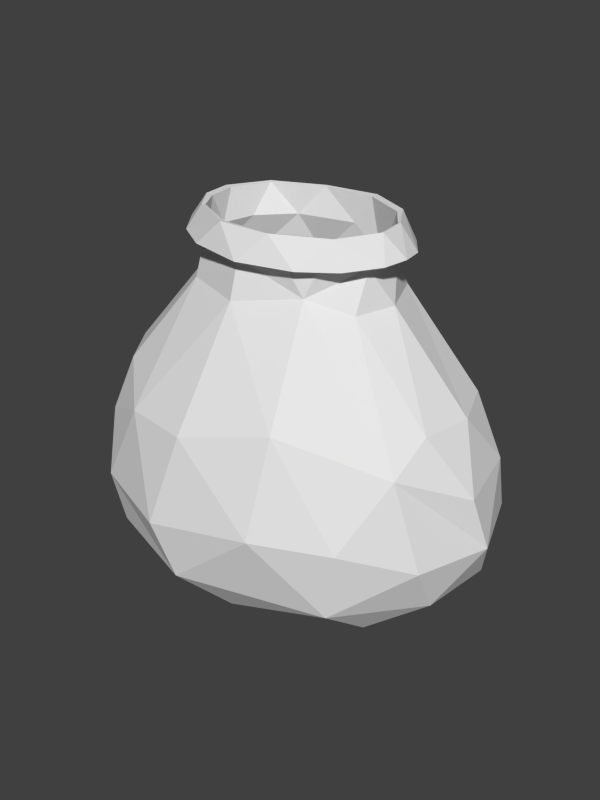 # Source: itemSack.blend  (saved by Blender 2.76.0; exported with 4.5.12 LTS)
import bpy
from mathutils import Matrix  # noqa: F401  (used for matrix-valued properties, if any)

bpy.ops.wm.read_factory_settings(use_empty=True)
scene = bpy.context.scene
scene.name = 'Scene'

# ---- collections
col_collection_1 = bpy.data.collections.new('Collection 1'); scene.collection.children.link(col_collection_1)

# ---- world
world_world = bpy.data.worlds.new('World'); scene.world = world_world
world_world.color = (0.05088, 0.05088, 0.05088)
world_world.use_sun_shadow = False
world_world.sun_shadow_jitter_overblur = 0.0
world_world.cycles.sampling_method = 'MANUAL'
world_world.cycles.sample_map_resolution = 256
world_world.light_settings.ao_factor = 0.1

# ---- meshes
me_sphere = bpy.data.meshes.new('Sphere')
me_sphere.from_pydata([(0.08045, 0.07088, 0.00886), (0.08016, 0.07037, -0.002091), (-0.02724, 0.05791, -0.07107), (-0.06234, 0.06808, -0.02656), (-0.06995, 0.0722, -0.02121), (-0.07884, 0.07761, 0.03134), (-0.06756, 0.07907, 0.04196), (-0.06907, 0.0741, 0.04273), (0.05639, 0.08176, 0.04271), (0.06771, 0.07886, 0.03981), (0.08115, 0.08179, 0.01611), (0.0808, 0.07787, -0.01051), (0.06677, 0.08185, -0.03003), (0.04598, 0.07933, -0.05478), (0.03504, 0.08134, -0.05365), (0.02585, 0.08164, -0.06125), (0.0001441, 0.0819, -0.05672), (-0.05108, 0.07156, -0.04), (-0.1114, 0.0449, 0.004446), (0.09267, 0.09937, 0.003726), (0.078, 0.1164, 0.0106), (0.1689, -0.08992, 0.003728), (0.1248, -0.1554, -0.005386), (0.08446, -0.1755, -0.008727), (0.08462, 0.06574, 0.003726), (0.134, -0.003357, 0.03392), (0.162, -0.04881, 0.01524), (0.1477, -0.1284, 0.03754), (0.08847, 0.09836, 0.02221), (0.06163, 0.1162, 0.0411), (0.07459, 0.06452, 0.03357), (0.1507, -0.0897, 0.05935), (0.101, -0.1286, 0.09429), (0.07143, 0.09711, 0.04533), (0.1322, -0.02313, 0.06565), (0.11, -0.07386, 0.09741), (0.05776, -0.002285, 0.09953), (0.1051, -0.1575, 0.05635), (0.07218, -0.1756, 0.04128), (0.04567, 0.09648, 0.06152), (0.02162, 0.116, 0.05875), (0.05454, -0.07378, 0.1216), (-0.01243, -0.1297, 0.1237), (-0.01896, 0.1159, 0.05926), (-0.01168, -0.02026, 0.1155), (0.002898, 0.09588, 0.07035), (0.01494, -0.1575, 0.09582), (-0.005373, 0.06505, 0.06637), (-0.06716, -0.02274, 0.1036), (-0.02946, -0.08914, 0.1298), (0.002898, -0.1757, 0.06847), (-0.03987, 0.09648, 0.06152), (-0.09327, -0.128, 0.09683), (-0.05352, 0.1163, 0.04145), (-0.1031, -0.003238, 0.06963), (-0.1179, -0.04693, 0.07867), (-0.1025, -0.0894, 0.1011), (-0.06563, 0.09711, 0.04533), (-0.05473, 0.06521, 0.04809), (-0.1307, -0.1283, 0.05818), (-0.07468, -0.1566, 0.07644), (-0.06917, 0.1164, 0.02023), (-0.1282, -0.003356, 0.03392), (-0.1463, -0.04696, 0.03794), (-0.1413, -0.0897, 0.05936), (-0.08268, 0.09836, 0.02222), (-0.1483, -0.1277, 0.01496), (-0.08687, 0.09937, 0.003726), (-0.07221, 0.1164, -0.003152), (-0.1519, -0.04958, -0.01918), (-0.1184, -0.1552, 0.02196), (-0.07924, 0.06529, 0.009849), (-0.134, -0.004637, -0.008173), (-0.1595, -0.08992, 0.003728), (-0.138, -0.1285, -0.04083), (-0.08268, 0.09836, -0.01476), (-0.05584, 0.1162, -0.03365), (-0.118, -0.003306, -0.04523), (-0.1134, -0.1558, -0.02376), (-0.1413, -0.0897, -0.0519), (-0.06563, 0.09711, -0.03788), (-0.06513, 0.06515, -0.03121), (-0.09327, -0.128, -0.08555), (-0.07585, -0.1756, -0.02126), (-0.1045, -0.02302, -0.07566), (-0.07086, -0.04687, -0.1008), (-0.1025, -0.08941, -0.08982), (-0.03987, 0.09648, -0.05406), (-0.01701, 0.1159, -0.05111), (-0.01243, -0.1297, -0.1124), (-0.07469, -0.1566, -0.06899), (-0.01242, -0.0451, -0.1139), (-0.02374, 0.06387, -0.05631), (-0.02189, -0.000249, -0.09795), (-0.02946, -0.08914, -0.1186), (-0.02141, -0.1756, -0.05745), (0.003048, 0.09587, -0.06288), (0.04581, -0.02274, -0.1047), (0.02483, 0.116, -0.05562), (0.03753, 0.07459, -0.05168), (0.05292, -0.08913, -0.1136), (0.101, -0.1286, -0.08683), (0.01494, -0.1575, -0.08836), (0.04567, 0.09648, -0.05406), (0.09735, -0.0228, -0.08383), (0.05932, 0.1163, -0.03793), (0.1083, -0.0894, -0.08982), (0.07143, 0.09711, -0.03788), (0.1238, -0.003306, -0.04523), (0.1481, -0.04631, -0.04137), (0.04826, -0.1757, -0.05121), (0.07497, 0.1164, -0.01278), (0.06671, 0.06505, -0.0365), (0.1471, -0.0897, -0.0519), (0.1533, -0.1274, -0.01863), (0.09754, -0.1566, -0.05608), (0.08847, 0.09836, -0.01476), (0.1398, -0.004154, -0.006439), (-0.06773, -0.1748, 0.04182), (0.07401, 0.09336, 0.01951), (0.04559, 0.07486, 0.05124), (-0.00442, 0.09362, 0.05895), (-0.05332, 0.09346, 0.03984), (-0.06943, 0.09304, 0.009088), (-0.06408, 0.09318, -0.01832), (-0.03648, 0.09339, -0.04272), (0.01022, 0.09362, -0.05543), (0.06988, 0.09318, -0.01832), (0.07887, 0.06966, 0.008755), (0.07858, 0.06915, -0.001972), (-0.0266, 0.05689, -0.06947), (-0.06092, 0.06683, -0.0259), (-0.06848, 0.07095, -0.0207), (-0.07735, 0.07638, 0.03084), (-0.06622, 0.07777, 0.04124), (-0.06768, 0.07287, 0.04198), (0.05529, 0.08029, 0.04191), (0.06642, 0.07751, 0.0391), (0.07968, 0.08046, 0.01588), (0.0793, 0.07658, -0.01024), (0.06551, 0.08044, -0.02936), (0.04512, 0.07795, -0.05361), (0.03438, 0.07987, -0.05246), (0.02539, 0.08021, -0.05994), (0.0002029, 0.08038, -0.05543), (-0.04991, 0.07024, -0.03906), (-0.1095, 0.04432, 0.004434), (0.09112, 0.09811, 0.003733), (0.07613, 0.1158, 0.01033), (0.1633, -0.08984, 0.003687), (0.119, -0.1537, -0.005279), (0.08391, -0.1736, -0.008604), (0.08288, 0.06475, 0.003798), (0.1324, -0.004383, 0.03333), (0.1565, -0.04932, 0.01497), (0.1414, -0.1274, 0.03692), (0.08701, 0.09719, 0.02152), (0.06034, 0.1157, 0.03968), (0.07319, 0.06354, 0.03252), (0.1455, -0.08959, 0.05829), (0.1001, -0.1277, 0.09276), (0.07021, 0.0962, 0.04403), (0.1272, -0.02385, 0.06446), (0.1089, -0.074, 0.09576), (0.05716, -0.003138, 0.09782), (0.1015, -0.1557, 0.05411), (0.07377, -0.1735, 0.03938), (0.04499, 0.09556, 0.05987), (0.02125, 0.1156, 0.05683), (0.05407, -0.07384, 0.1197), (-0.0123, -0.1288, 0.1181), (-0.01847, 0.1156, 0.05605), (-0.01156, -0.02095, 0.1136), (0.002881, 0.09505, 0.06853), (0.01676, -0.1558, 0.093), (-0.005231, 0.06421, 0.06457), (-0.06643, -0.02342, 0.1019), (-0.02911, -0.08908, 0.1241), (0.004906, -0.1735, 0.06633), (-0.03914, 0.0956, 0.05988), (-0.09234, -0.1272, 0.09147), (-0.05231, 0.1158, 0.03863), (-0.1018, -0.004204, 0.06838), (-0.1166, -0.04741, 0.07727), (-0.1014, -0.08929, 0.09559), (-0.06448, 0.09606, 0.04408), (-0.05365, 0.06433, 0.04665), (-0.1292, -0.1273, 0.05719), (-0.07402, -0.1551, 0.07534), (-0.06393, 0.1158, 0.0195), (-0.1266, -0.004345, 0.03331), (-0.1445, -0.04749, 0.03727), (-0.1397, -0.08958, 0.05829), (-0.08122, 0.09715, 0.02158), (-0.1465, -0.1268, 0.01475), (-0.08532, 0.09811, 0.003719), (-0.06689, 0.1158, -0.00281), (-0.15, -0.05009, -0.0187), (-0.1173, -0.1536, 0.02168), (-0.07753, 0.06428, 0.009631), (-0.1323, -0.00565, -0.007954), (-0.1575, -0.08977, 0.003706), (-0.1364, -0.1275, -0.04002), (-0.08121, 0.09719, -0.01407), (-0.05454, 0.1158, -0.0322), (-0.1165, -0.004294, -0.04429), (-0.1123, -0.1542, -0.02333), (-0.1397, -0.08963, -0.0508), (-0.06442, 0.0962, -0.03657), (-0.06378, 0.06424, -0.03004), (-0.09232, -0.1272, -0.08403), (-0.07533, -0.1737, -0.02099), (-0.1033, -0.02373, -0.07421), (-0.07013, -0.04732, -0.099), (-0.1014, -0.08927, -0.08816), (-0.0392, 0.09557, -0.05242), (-0.0166, 0.1156, -0.04918), (-0.01229, -0.1288, -0.1106), (-0.07402, -0.1551, -0.06788), (-0.01231, -0.04553, -0.112), (-0.0233, 0.06303, -0.05454), (-0.02161, -0.001142, -0.09619), (-0.02913, -0.08907, -0.1166), (-0.02125, -0.1738, -0.0568), (0.003064, 0.09503, -0.06106), (0.04537, -0.0234, -0.1029), (0.02439, 0.1156, -0.04979), (0.03688, 0.07401, -0.04595), (0.05245, -0.08899, -0.1117), (0.1001, -0.1277, -0.08533), (0.01479, -0.1561, -0.08701), (0.04494, 0.0956, -0.05242), (0.09631, -0.02348, -0.08226), (0.0581, 0.1158, -0.03249), (0.1072, -0.0894, -0.08817), (0.07028, 0.09606, -0.03663), (0.1224, -0.004312, -0.04424), (0.1464, -0.0468, -0.04048), (0.04798, -0.1738, -0.0506), (0.07319, 0.1158, -0.01205), (0.06553, 0.06406, -0.03522), (0.1455, -0.08956, -0.05079), (0.147, -0.1264, -0.01819), (0.09666, -0.1551, -0.05518), (0.08702, 0.09715, -0.01413), (0.1381, -0.005175, -0.006213), (-0.06727, -0.1729, 0.04141), (0.07213, 0.09318, 0.01884), (0.04474, 0.07426, 0.04954), (-0.004246, 0.09348, 0.05567), (-0.052, 0.09334, 0.03705), (-0.064, 0.09286, 0.008795), (-0.05886, 0.093, -0.0174), (-0.03561, 0.09321, -0.04093), (0.01006, 0.09357, -0.04951), (0.06812, 0.09303, -0.01739)], [(0, 1), (128, 129)], [(119, 111, 20), (37, 22, 114, 27), (117, 25, 26), (20, 28, 19), (21, 26, 34, 31), (50, 38, 37, 46), (27, 21, 31), (24, 30, 25), (37, 27, 32), (25, 30, 34), (20, 29, 119), (38, 23, 22, 37), (29, 33, 28), (30, 120, 34), (32, 31, 35), (34, 36, 35), (29, 39, 33), (120, 29, 40), (121, 43, 53, 122), (32, 35, 41), (46, 32, 42), (120, 47, 36), (40, 45, 39), (41, 44, 49), (42, 41, 49), (40, 43, 121), (49, 44, 48), (46, 60, 50), (45, 43, 51), (42, 52, 60), (48, 47, 58), (42, 49, 56, 52), (43, 53, 57, 51), (56, 48, 55), (48, 58, 54), (52, 56, 64, 59), (52, 59, 60), (63, 55, 54, 62), (64, 55, 63), (122, 53, 61), (60, 70, 118), (62, 54, 58, 71), (53, 61, 65, 57), (59, 64, 73, 66), (59, 66, 70), (69, 63, 62, 72), (73, 63, 69), (61, 68, 67, 65), (78, 70, 66, 74), (124, 123, 61, 68), (72, 71, 81, 77), (83, 70, 78), (68, 75, 67), (74, 73, 79), (72, 77, 69), (82, 74, 79, 86), (69, 84, 79), (68, 76, 124), (83, 78, 90), (76, 80, 75), (90, 74, 82), (77, 81, 84), (89, 82, 86, 94), (84, 85, 86), (81, 92, 84), (76, 87, 80), (90, 82, 89), (125, 76, 88), (100, 94, 91, 97), (84, 93, 85), (85, 91, 94), (95, 90, 102), (88, 96, 87), (126, 88, 98), (106, 100, 97, 104), (94, 100, 89), (91, 93, 97), (93, 92, 99), (89, 101, 102), (96, 98, 103), (104, 97, 99, 112), (126, 98, 105, 99), (98, 105, 107, 103), (102, 115, 110), (100, 106, 101), (113, 106, 104, 109), (105, 111, 116, 107), (104, 112, 108), (106, 113, 101), (101, 114, 115), (127, 105, 111), (117, 108, 112, 24), (115, 22, 23), (113, 21, 114), (109, 108, 117), (111, 20, 19, 116), (21, 109, 26), (58, 47, 121, 122), (95, 110, 118), (83, 95, 118), (110, 23, 118), (23, 38, 118), (38, 50, 118), (120, 121, 47), (71, 122, 123), (123, 124, 71), (124, 125, 81), (125, 126, 92), (112, 99, 127), (24, 127, 119), (27, 114, 21), (117, 24, 25), (26, 25, 34), (29, 28, 20), (32, 27, 31), (31, 34, 35), (120, 119, 29), (34, 120, 36), (46, 37, 32), (35, 36, 41), (40, 39, 29), (121, 120, 40), (42, 32, 41), (36, 47, 44), (41, 36, 44), (43, 45, 40), (46, 42, 60), (48, 44, 47), (56, 49, 48), (50, 60, 118), (55, 48, 54), (64, 56, 55), (60, 59, 70), (73, 64, 63), (122, 61, 123), (72, 62, 71), (118, 70, 83), (74, 66, 73), (73, 69, 79), (76, 75, 68), (90, 78, 74), (69, 77, 84), (79, 84, 86), (125, 124, 76), (95, 83, 90), (86, 85, 94), (84, 92, 93), (88, 87, 76), (102, 90, 89), (126, 125, 88), (85, 93, 91), (98, 96, 88), (97, 93, 99), (95, 102, 110), (89, 100, 101), (102, 101, 115), (99, 105, 127), (109, 104, 108), (110, 115, 23), (101, 113, 114), (115, 114, 22), (21, 113, 109), (127, 111, 119), (26, 109, 117), (24, 119, 30), (30, 119, 120), (71, 58, 122), (71, 124, 81), (81, 125, 92), (99, 92, 126), (24, 112, 127), (148, 239, 247), (155, 242, 150, 165), (154, 153, 245), (147, 156, 148), (159, 162, 154, 149), (174, 165, 166, 178), (159, 149, 155), (153, 158, 152), (160, 155, 165), (162, 158, 153), (247, 157, 148), (165, 150, 151, 166), (156, 161, 157), (162, 248, 158), (163, 159, 160), (163, 164, 162), (161, 167, 157), (168, 157, 248), (250, 181, 171, 249), (169, 163, 160), (170, 160, 174), (164, 175, 248), (167, 173, 168), (177, 172, 169), (177, 169, 170), (249, 171, 168), (176, 172, 177), (178, 188, 174), (179, 171, 173), (188, 180, 170), (186, 175, 176), (180, 184, 177, 170), (179, 185, 181, 171), (183, 176, 184), (182, 186, 176), (187, 192, 184, 180), (188, 187, 180), (190, 182, 183, 191), (191, 183, 192), (189, 181, 250), (246, 198, 188), (199, 186, 182, 190), (185, 193, 189, 181), (194, 201, 192, 187), (198, 194, 187), (200, 190, 191, 197), (197, 191, 201), (193, 195, 196, 189), (202, 194, 198, 206), (196, 189, 251, 252), (205, 209, 199, 200), (206, 198, 211), (195, 203, 196), (207, 201, 202), (197, 205, 200), (214, 207, 202, 210), (207, 212, 197), (252, 204, 196), (218, 206, 211), (203, 208, 204), (210, 202, 218), (212, 209, 205), (222, 214, 210, 217), (214, 213, 212), (212, 220, 209), (208, 215, 204), (217, 210, 218), (216, 204, 253), (225, 219, 222, 228), (213, 221, 212), (222, 219, 213), (230, 218, 223), (215, 224, 216), (226, 216, 254), (232, 225, 228, 234), (217, 228, 222), (225, 221, 219), (227, 220, 221), (230, 229, 217), (231, 226, 224), (240, 227, 225, 232), (227, 233, 226, 254), (231, 235, 233, 226), (238, 243, 230), (229, 234, 228), (237, 232, 234, 241), (235, 244, 239, 233), (236, 240, 232), (229, 241, 234), (243, 242, 229), (239, 233, 255), (152, 240, 236, 245), (151, 150, 243), (242, 149, 241), (245, 236, 237), (244, 147, 148, 239), (154, 237, 149), (250, 249, 175, 186), (246, 238, 223), (246, 223, 211), (246, 151, 238), (246, 166, 151), (246, 178, 166), (175, 249, 248), (251, 250, 199), (199, 252, 251), (209, 253, 252), (220, 254, 253), (255, 227, 240), (247, 255, 152), (149, 242, 155), (153, 152, 245), (162, 153, 154), (148, 156, 157), (159, 155, 160), (163, 162, 159), (157, 247, 248), (164, 248, 162), (160, 165, 174), (169, 164, 163), (157, 167, 168), (168, 248, 249), (169, 160, 170), (172, 175, 164), (172, 164, 169), (168, 173, 171), (188, 170, 174), (175, 172, 176), (176, 177, 184), (246, 188, 178), (182, 176, 183), (183, 184, 192), (198, 187, 188), (191, 192, 201), (251, 189, 250), (199, 190, 200), (211, 198, 246), (201, 194, 202), (207, 197, 201), (196, 203, 204), (202, 206, 218), (212, 205, 197), (214, 212, 207), (204, 252, 253), (218, 211, 223), (222, 213, 214), (221, 220, 212), (204, 215, 216), (217, 218, 230), (216, 253, 254), (219, 221, 213), (216, 224, 226), (227, 221, 225), (238, 230, 223), (229, 228, 217), (243, 229, 230), (255, 233, 227), (236, 232, 237), (151, 243, 238), (242, 241, 229), (150, 242, 243), (237, 241, 149), (247, 239, 255), (245, 237, 154), (158, 247, 152), (248, 247, 158), (250, 186, 199), (209, 252, 199), (220, 253, 209), (254, 220, 227), (255, 240, 152), (19, 28, 156, 147), (28, 33, 161, 156), (33, 39, 167, 161), (39, 45, 173, 167), (45, 51, 179, 173), (51, 57, 185, 179), (57, 65, 193, 185), (65, 67, 195, 193), (67, 75, 203, 195), (75, 80, 208, 203), (80, 87, 215, 208), (87, 96, 224, 215), (96, 103, 231, 224), (103, 107, 235, 231), (107, 116, 244, 235), (116, 19, 147, 244), (168, 40, 29, 157), (40, 168, 171, 43), (43, 171, 181, 53), (189, 61, 53, 181), (61, 189, 196, 68), (68, 196, 204, 76), (76, 204, 216, 88), (88, 216, 226, 98), (98, 226, 233, 105), (105, 233, 239, 111), (111, 239, 148, 20), (20, 148, 157, 29)])
_uv = me_sphere.uv_layers.new(name='UVMap')
_uv.uv.foreach_set('vector', [0.7103, 0.6933, 0.7095, 0.6963, 0.7088, 0.6946, 0.7154, 0.6993, 0.7112, 0.7029, 0.7079, 0.7018, 0.7112, 0.6983, 0.7093, 0.689, 0.7072, 0.6903, 0.7051, 0.6875, 0.7157, 0.7077, 0.7174, 0.7088, 0.7162, 0.7093, 0.7065, 0.698, 0.7054, 0.6949, 0.7081, 0.6905, 0.7103, 0.6946, 0.7031, 0.709, 0.7041, 0.714, 0.7019, 0.7165, 0.7005, 0.7101, 0.7112, 0.6983, 0.7065, 0.698, 0.7103, 0.6946, 0.7138, 0.694, 0.7121, 0.6954, 0.7072, 0.6903, 0.7154, 0.6993, 0.7112, 0.6983, 0.7162, 0.6953, 0.7072, 0.6903, 0.7121, 0.6954, 0.7042, 0.6911, 0.7088, 0.6946, 0.7083, 0.6916, 0.7103, 0.6933, 0.7169, 0.7018, 0.7137, 0.7048, 0.7112, 0.7029, 0.7154, 0.6993, 0.7175, 0.7061, 0.7189, 0.7071, 0.7174, 0.7088, 0.7121, 0.6954, 0.7121, 0.6982, 0.7042, 0.6911, 0.7162, 0.6953, 0.7103, 0.6946, 0.7133, 0.6917, 0.7042, 0.6911, 0.7045, 0.6981, 0.6995, 0.6936, 0.7175, 0.7061, 0.72, 0.7048, 0.7189, 0.7071, 0.7207, 0.7051, 0.7175, 0.7061, 0.7187, 0.7025, 0.7066, 0.7144, 0.7049, 0.7129, 0.7055, 0.7096, 0.7072, 0.7098, 0.7162, 0.6953, 0.7133, 0.6917, 0.7169, 0.6908, 0.7005, 0.7101, 0.698, 0.7164, 0.6973, 0.7079, 0.7121, 0.6982, 0.7113, 0.7029, 0.7045, 0.6981, 0.7187, 0.7025, 0.7207, 0.701, 0.72, 0.7048, 0.6989, 0.6988, 0.7034, 0.7044, 0.6986, 0.7062, 0.6973, 0.7079, 0.6932, 0.7119, 0.6944, 0.7056, 0.7051, 0.7162, 0.7049, 0.7129, 0.7066, 0.7144, 0.6986, 0.7062, 0.7034, 0.7044, 0.7046, 0.7089, 0.7005, 0.7101, 0.7019, 0.7024, 0.7031, 0.709, 0.7207, 0.701, 0.7189, 0.699, 0.7202, 0.6974, 0.6973, 0.7079, 0.6991, 0.7007, 0.7019, 0.7024, 0.7046, 0.7089, 0.7113, 0.7029, 0.713, 0.7067, 0.6973, 0.7079, 0.6944, 0.7056, 0.6963, 0.6991, 0.6991, 0.7007, 0.7189, 0.699, 0.7179, 0.6961, 0.7193, 0.6953, 0.7202, 0.6974, 0.6963, 0.6991, 0.6915, 0.7003, 0.6947, 0.6963, 0.7046, 0.7089, 0.713, 0.7067, 0.7082, 0.7113, 0.6991, 0.7007, 0.6963, 0.6991, 0.6987, 0.695, 0.7013, 0.6968, 0.6991, 0.7007, 0.7013, 0.6968, 0.7019, 0.7024, 0.6998, 0.7043, 0.6978, 0.703, 0.6999, 0.6995, 0.7017, 0.7007, 0.6987, 0.695, 0.6947, 0.6963, 0.6969, 0.693, 0.7072, 0.7098, 0.7055, 0.7096, 0.7064, 0.7076, 0.7019, 0.7024, 0.7049, 0.6976, 0.7049, 0.7026, 0.7106, 0.7127, 0.7082, 0.7113, 0.713, 0.7067, 0.7155, 0.7081, 0.7179, 0.6961, 0.7167, 0.6949, 0.7179, 0.694, 0.7193, 0.6953, 0.7013, 0.6968, 0.6987, 0.695, 0.7016, 0.6922, 0.7036, 0.6943, 0.7013, 0.6968, 0.7036, 0.6943, 0.7049, 0.6976, 0.7037, 0.7062, 0.6998, 0.7043, 0.7017, 0.7007, 0.7045, 0.702, 0.7009, 0.7089, 0.6998, 0.7043, 0.7037, 0.7062, 0.7074, 0.6908, 0.709, 0.6914, 0.7076, 0.6928, 0.7064, 0.6923, 0.7175, 0.7123, 0.7209, 0.7112, 0.7208, 0.7145, 0.7165, 0.7155, 0.7099, 0.6937, 0.7077, 0.693, 0.7074, 0.6908, 0.709, 0.6914, 0.7045, 0.702, 0.7067, 0.6954, 0.7102, 0.6964, 0.7079, 0.7029, 0.7168, 0.7088, 0.7209, 0.7112, 0.7175, 0.7123, 0.709, 0.6914, 0.7091, 0.6933, 0.7076, 0.6928, 0.7041, 0.7132, 0.7009, 0.7089, 0.7056, 0.7104, 0.7045, 0.702, 0.7079, 0.7029, 0.7037, 0.7062, 0.7089, 0.7141, 0.7041, 0.7132, 0.7056, 0.7104, 0.7098, 0.7111, 0.7037, 0.7062, 0.7102, 0.7052, 0.7056, 0.7104, 0.709, 0.6914, 0.7118, 0.6922, 0.7099, 0.6937, 0.7168, 0.7088, 0.7175, 0.7123, 0.7129, 0.7107, 0.7118, 0.6922, 0.7114, 0.694, 0.7091, 0.6933, 0.7129, 0.7107, 0.7165, 0.7155, 0.7116, 0.7134, 0.7079, 0.7029, 0.7102, 0.6964, 0.7102, 0.7052, 0.7067, 0.708, 0.7116, 0.7134, 0.7106, 0.7153, 0.7058, 0.7106, 0.7102, 0.7052, 0.7127, 0.7077, 0.7098, 0.7111, 0.7102, 0.6964, 0.7135, 0.6969, 0.7102, 0.7052, 0.7118, 0.6922, 0.7135, 0.6943, 0.7114, 0.694, 0.7129, 0.7107, 0.7116, 0.7134, 0.7067, 0.708, 0.7127, 0.6942, 0.7118, 0.6922, 0.7145, 0.6924, 0.6982, 0.7097, 0.693, 0.7056, 0.6957, 0.7034, 0.7004, 0.7046, 0.6926, 0.6965, 0.6974, 0.6995, 0.6927, 0.7003, 0.6927, 0.7003, 0.6957, 0.7034, 0.693, 0.7056, 0.7122, 0.7057, 0.7129, 0.7107, 0.7081, 0.7044, 0.7038, 0.6909, 0.7038, 0.6935, 0.7016, 0.6911, 0.7045, 0.6939, 0.7038, 0.6909, 0.7061, 0.6931, 0.7028, 0.7122, 0.6982, 0.7097, 0.7004, 0.7046, 0.7046, 0.7069, 0.693, 0.7056, 0.6982, 0.7097, 0.6929, 0.7092, 0.6957, 0.7034, 0.6974, 0.6995, 0.7004, 0.7046, 0.6974, 0.6995, 0.7014, 0.6943, 0.7057, 0.6966, 0.7067, 0.708, 0.7041, 0.6984, 0.7081, 0.7044, 0.7038, 0.6935, 0.7061, 0.6931, 0.7068, 0.6955, 0.7046, 0.7069, 0.7004, 0.7046, 0.7057, 0.6966, 0.7079, 0.6985, 0.7045, 0.6939, 0.7061, 0.6931, 0.7091, 0.6946, 0.7057, 0.6966, 0.7061, 0.6931, 0.7091, 0.6946, 0.7092, 0.6965, 0.7068, 0.6955, 0.7081, 0.7044, 0.7072, 0.697, 0.71, 0.7001, 0.6982, 0.7097, 0.7028, 0.7122, 0.7012, 0.7145, 0.707, 0.7135, 0.7028, 0.7122, 0.7046, 0.7069, 0.709, 0.7104, 0.7091, 0.6946, 0.7113, 0.6949, 0.7114, 0.6969, 0.7092, 0.6965, 0.7046, 0.7069, 0.7079, 0.6985, 0.7087, 0.7062, 0.7028, 0.7122, 0.707, 0.7135, 0.7012, 0.7145, 0.7064, 0.7068, 0.7079, 0.7018, 0.7096, 0.7065, 0.7099, 0.6964, 0.7091, 0.6946, 0.7113, 0.6949, 0.7115, 0.7065, 0.7087, 0.7062, 0.7079, 0.6985, 0.711, 0.6986, 0.7072, 0.697, 0.7097, 0.6933, 0.7116, 0.696, 0.7044, 0.7017, 0.7065, 0.698, 0.7079, 0.7018, 0.709, 0.7104, 0.7087, 0.7062, 0.7115, 0.7065, 0.7113, 0.6949, 0.7126, 0.6947, 0.7126, 0.6967, 0.7114, 0.6969, 0.7065, 0.698, 0.7028, 0.6985, 0.7054, 0.6949, 0.713, 0.7067, 0.7113, 0.7029, 0.7135, 0.7027, 0.7152, 0.7065, 0.7122, 0.7057, 0.71, 0.7001, 0.7209, 0.7062, 0.7168, 0.7088, 0.7122, 0.7057, 0.7209, 0.7062, 0.71, 0.7001, 0.7116, 0.696, 0.7209, 0.7062, 0.7116, 0.696, 0.7155, 0.6953, 0.7209, 0.7062, 0.7155, 0.6953, 0.7201, 0.6998, 0.7209, 0.7062, 0.7121, 0.6982, 0.7135, 0.7027, 0.7113, 0.7029, 0.7067, 0.6954, 0.706, 0.692, 0.7077, 0.693, 0.7077, 0.693, 0.7099, 0.6937, 0.7067, 0.6954, 0.7099, 0.6937, 0.7127, 0.6942, 0.7102, 0.6964, 0.7023, 0.6913, 0.7045, 0.6939, 0.7014, 0.6943, 0.7079, 0.6985, 0.7057, 0.6966, 0.7099, 0.6964, 0.711, 0.6986, 0.7099, 0.6964, 0.712, 0.6959, 0.7112, 0.6983, 0.7079, 0.7018, 0.7065, 0.698, 0.7093, 0.689, 0.7138, 0.694, 0.7072, 0.6903, 0.7054, 0.6949, 0.7053, 0.6913, 0.7081, 0.6905, 0.7175, 0.7061, 0.7174, 0.7088, 0.7157, 0.7077, 0.7162, 0.6953, 0.7112, 0.6983, 0.7103, 0.6946, 0.7103, 0.6946, 0.7081, 0.6905, 0.7133, 0.6917, 0.7116, 0.6895, 0.7103, 0.6933, 0.7083, 0.6916, 0.7042, 0.6911, 0.7121, 0.6982, 0.7045, 0.6981, 0.7005, 0.7101, 0.7019, 0.7165, 0.698, 0.7164, 0.6995, 0.6936, 0.7045, 0.6981, 0.6989, 0.6988, 0.7187, 0.7025, 0.72, 0.7048, 0.7175, 0.7061, 0.7066, 0.7144, 0.7085, 0.7184, 0.7051, 0.7162, 0.6973, 0.7079, 0.698, 0.7164, 0.6932, 0.7119, 0.7045, 0.6981, 0.7113, 0.7029, 0.7034, 0.7044, 0.6989, 0.6988, 0.7045, 0.6981, 0.7034, 0.7044, 0.7189, 0.699, 0.7207, 0.701, 0.7187, 0.7025, 0.7005, 0.7101, 0.6973, 0.7079, 0.7019, 0.7024, 0.7046, 0.7089, 0.7034, 0.7044, 0.7113, 0.7029, 0.6963, 0.6991, 0.6944, 0.7056, 0.6915, 0.7003, 0.7031, 0.709, 0.7019, 0.7024, 0.7049, 0.7026, 0.7052, 0.7127, 0.7046, 0.7089, 0.7082, 0.7113, 0.6987, 0.695, 0.6963, 0.6991, 0.6947, 0.6963, 0.7019, 0.7024, 0.7013, 0.6968, 0.7049, 0.6976, 0.7009, 0.7089, 0.6974, 0.7072, 0.6998, 0.7043, 0.7072, 0.7098, 0.7064, 0.7076, 0.7085, 0.7076, 0.7045, 0.702, 0.7017, 0.7007, 0.7067, 0.6954, 0.7209, 0.7062, 0.7209, 0.7112, 0.7168, 0.7088, 0.7041, 0.7132, 0.6996, 0.7117, 0.7009, 0.7089, 0.7009, 0.7089, 0.7037, 0.7062, 0.7056, 0.7104, 0.7118, 0.6922, 0.7091, 0.6933, 0.709, 0.6914, 0.7129, 0.7107, 0.7175, 0.7123, 0.7165, 0.7155, 0.7037, 0.7062, 0.7079, 0.7029, 0.7102, 0.7052, 0.7056, 0.7104, 0.7102, 0.7052, 0.7098, 0.7111, 0.7127, 0.6942, 0.7099, 0.6937, 0.7118, 0.6922, 0.7122, 0.7057, 0.7168, 0.7088, 0.7129, 0.7107, 0.7098, 0.7111, 0.7127, 0.7077, 0.7145, 0.7114, 0.6926, 0.6965, 0.7014, 0.6943, 0.6974, 0.6995, 0.7038, 0.6909, 0.7016, 0.6911, 0.7023, 0.6886, 0.7081, 0.7044, 0.7129, 0.7107, 0.7067, 0.708, 0.7045, 0.6939, 0.7023, 0.6913, 0.7038, 0.6909, 0.6927, 0.7003, 0.6974, 0.6995, 0.6957, 0.7034, 0.7061, 0.6931, 0.7038, 0.6935, 0.7038, 0.6909, 0.7004, 0.7046, 0.6974, 0.6995, 0.7057, 0.6966, 0.7122, 0.7057, 0.7081, 0.7044, 0.71, 0.7001, 0.7067, 0.708, 0.703, 0.704, 0.7041, 0.6984, 0.7081, 0.7044, 0.7041, 0.6984, 0.7072, 0.697, 0.7057, 0.6966, 0.7091, 0.6946, 0.7099, 0.6964, 0.709, 0.7104, 0.7046, 0.7069, 0.7087, 0.7062, 0.71, 0.7001, 0.7072, 0.697, 0.7116, 0.696, 0.7064, 0.7068, 0.7044, 0.7017, 0.7079, 0.7018, 0.7096, 0.7065, 0.7079, 0.7018, 0.7112, 0.7029, 0.7065, 0.698, 0.7044, 0.7017, 0.7028, 0.6985, 0.7116, 0.6962, 0.7095, 0.6963, 0.7103, 0.6933, 0.7125, 0.7103, 0.709, 0.7104, 0.7115, 0.7065, 0.728, 0.7002, 0.726, 0.6987, 0.728, 0.6974, 0.7121, 0.6954, 0.7147, 0.6952, 0.7121, 0.6982, 0.7274, 0.6974, 0.726, 0.6941, 0.7274, 0.6931, 0.7067, 0.6954, 0.7099, 0.6937, 0.7102, 0.6964, 0.7102, 0.6964, 0.7127, 0.6942, 0.7135, 0.6969, 0.7057, 0.6966, 0.7014, 0.6943, 0.7045, 0.6939, 0.711, 0.6986, 0.7079, 0.6985, 0.7099, 0.6964, 0.7091, 0.7102, 0.7093, 0.7084, 0.711, 0.711, 0.7119, 0.6953, 0.7085, 0.6922, 0.7117, 0.6913, 0.7157, 0.6947, 0.706, 0.6991, 0.7055, 0.7033, 0.7031, 0.701, 0.7102, 0.7063, 0.7089, 0.7056, 0.7106, 0.7048, 0.711, 0.699, 0.7085, 0.7038, 0.706, 0.6991, 0.7073, 0.6957, 0.7203, 0.6994, 0.722, 0.6936, 0.7239, 0.6959, 0.7228, 0.7008, 0.711, 0.699, 0.7073, 0.6957, 0.7119, 0.6953, 0.7146, 0.6938, 0.7138, 0.7001, 0.7114, 0.6998, 0.7165, 0.6988, 0.7119, 0.6953, 0.7157, 0.6947, 0.7177, 0.6932, 0.7138, 0.7001, 0.7146, 0.6938, 0.711, 0.711, 0.7091, 0.7131, 0.7091, 0.7102, 0.7157, 0.6947, 0.7117, 0.6913, 0.7137, 0.6901, 0.7168, 0.6929, 0.7089, 0.7056, 0.7075, 0.7037, 0.7087, 0.7029, 0.7177, 0.6932, 0.7155, 0.7024, 0.7138, 0.7001, 0.7135, 0.7024, 0.711, 0.699, 0.7165, 0.6988, 0.722, 0.6931, 0.7212, 0.6989, 0.7177, 0.6932, 0.7075, 0.7037, 0.7067, 0.7012, 0.7087, 0.7029, 0.7095, 0.7158, 0.7091, 0.7131, 0.7127, 0.7145, 0.7203, 0.712, 0.7186, 0.7122, 0.7182, 0.7088, 0.72, 0.7075, 0.7168, 0.7042, 0.7135, 0.7024, 0.7165, 0.6988, 0.7173, 0.7016, 0.7182, 0.6931, 0.7203, 0.6994, 0.7212, 0.6989, 0.7181, 0.706, 0.7155, 0.7024, 0.7067, 0.7012, 0.7067, 0.6975, 0.708, 0.6992, 0.7142, 0.7034, 0.7097, 0.7035, 0.7132, 0.6971, 0.7142, 0.7034, 0.7132, 0.6971, 0.7173, 0.7016, 0.72, 0.7075, 0.7182, 0.7088, 0.7185, 0.7056, 0.7104, 0.7082, 0.7097, 0.7035, 0.7142, 0.7034, 0.7228, 0.7008, 0.7211, 0.7073, 0.7203, 0.6994, 0.7081, 0.6941, 0.7087, 0.6959, 0.7067, 0.6975, 0.7211, 0.7073, 0.7184, 0.7088, 0.7173, 0.7016, 0.718, 0.7104, 0.7181, 0.706, 0.7252, 0.7087, 0.7184, 0.7088, 0.7155, 0.7101, 0.7142, 0.7034, 0.7173, 0.7016, 0.7081, 0.6941, 0.7097, 0.6922, 0.7106, 0.6933, 0.7087, 0.6959, 0.7133, 0.7126, 0.7104, 0.7082, 0.7155, 0.7101, 0.7229, 0.7126, 0.718, 0.7104, 0.7252, 0.7087, 0.72, 0.7128, 0.7172, 0.7142, 0.7155, 0.7101, 0.7184, 0.7088, 0.7211, 0.7073, 0.72, 0.7128, 0.7184, 0.7088, 0.7126, 0.7071, 0.7151, 0.7066, 0.715, 0.7106, 0.7121, 0.7112, 0.7151, 0.7159, 0.7133, 0.7126, 0.7172, 0.7142, 0.7192, 0.7137, 0.7186, 0.7122, 0.7203, 0.712, 0.7239, 0.7074, 0.7234, 0.7123, 0.7211, 0.7073, 0.7117, 0.6995, 0.7144, 0.699, 0.7151, 0.7066, 0.7126, 0.7071, 0.7151, 0.6971, 0.7135, 0.6974, 0.7136, 0.6952, 0.715, 0.695, 0.7218, 0.7153, 0.7196, 0.7172, 0.7172, 0.7142, 0.72, 0.7128, 0.7234, 0.7123, 0.7218, 0.7153, 0.72, 0.7128, 0.7093, 0.7068, 0.7126, 0.7071, 0.7121, 0.7112, 0.7076, 0.7107, 0.7076, 0.7107, 0.7121, 0.7112, 0.7085, 0.7143, 0.7135, 0.6974, 0.7122, 0.6972, 0.7118, 0.695, 0.7136, 0.6952, 0.6985, 0.7114, 0.6953, 0.7101, 0.6956, 0.7067, 0.6981, 0.7079, 0.7118, 0.695, 0.7136, 0.6952, 0.7122, 0.6968, 0.71, 0.6961, 0.7062, 0.7054, 0.7084, 0.6983, 0.7117, 0.6995, 0.7093, 0.7068, 0.6981, 0.7079, 0.6956, 0.7067, 0.6994, 0.7045, 0.7122, 0.6972, 0.7107, 0.6968, 0.7118, 0.695, 0.7039, 0.7127, 0.7085, 0.7143, 0.7039, 0.7156, 0.7076, 0.7107, 0.7062, 0.7054, 0.7093, 0.7068, 0.7044, 0.7128, 0.7003, 0.7139, 0.6985, 0.7114, 0.7033, 0.7101, 0.7039, 0.7127, 0.7032, 0.7058, 0.7076, 0.7107, 0.71, 0.6961, 0.7093, 0.694, 0.7118, 0.695, 0.7025, 0.707, 0.6981, 0.7079, 0.6994, 0.7045, 0.7107, 0.6968, 0.7086, 0.6958, 0.7093, 0.694, 0.7033, 0.7101, 0.6985, 0.7114, 0.7025, 0.707, 0.7032, 0.7058, 0.7084, 0.6983, 0.7062, 0.7054, 0.71, 0.7093, 0.7044, 0.7128, 0.7033, 0.7101, 0.7092, 0.706, 0.7005, 0.7104, 0.7003, 0.7058, 0.7032, 0.7058, 0.7032, 0.7058, 0.7059, 0.6962, 0.7084, 0.6983, 0.7086, 0.6958, 0.707, 0.6945, 0.7093, 0.694, 0.7092, 0.706, 0.7033, 0.7101, 0.7025, 0.707, 0.7124, 0.7001, 0.7135, 0.6966, 0.7143, 0.6986, 0.7078, 0.6969, 0.7032, 0.6954, 0.7022, 0.6921, 0.7087, 0.6915, 0.6992, 0.6964, 0.7026, 0.6994, 0.6971, 0.6996, 0.7022, 0.6921, 0.7032, 0.6954, 0.6992, 0.6964, 0.7085, 0.7021, 0.7025, 0.707, 0.7043, 0.7024, 0.7016, 0.7088, 0.7047, 0.7079, 0.7033, 0.7102, 0.7065, 0.7098, 0.7033, 0.7102, 0.7056, 0.7083, 0.7124, 0.6973, 0.7078, 0.6969, 0.7087, 0.6915, 0.7137, 0.6921, 0.7092, 0.706, 0.7144, 0.704, 0.71, 0.7093, 0.7078, 0.6969, 0.7026, 0.6994, 0.7032, 0.6954, 0.708, 0.7068, 0.7031, 0.7061, 0.7026, 0.6994, 0.7085, 0.7021, 0.7144, 0.6981, 0.7092, 0.706, 0.7082, 0.708, 0.7065, 0.7098, 0.7047, 0.7079, 0.7106, 0.7063, 0.708, 0.7068, 0.7078, 0.6969, 0.7124, 0.6973, 0.708, 0.7068, 0.7096, 0.7103, 0.7065, 0.7098, 0.7056, 0.7083, 0.7082, 0.708, 0.7107, 0.7085, 0.7096, 0.7103, 0.7065, 0.7098, 0.708, 0.6978, 0.7117, 0.6959, 0.7085, 0.7021, 0.7136, 0.6895, 0.7137, 0.6921, 0.7087, 0.6915, 0.7179, 0.6971, 0.7124, 0.6973, 0.7137, 0.6921, 0.7179, 0.6935, 0.7107, 0.7085, 0.7127, 0.7095, 0.7115, 0.7111, 0.7096, 0.7103, 0.7155, 0.7003, 0.7106, 0.7063, 0.7124, 0.6973, 0.7136, 0.6895, 0.7179, 0.6935, 0.7137, 0.6921, 0.7117, 0.6959, 0.7138, 0.6929, 0.7144, 0.6981, 0.7115, 0.7111, 0.7096, 0.7103, 0.7111, 0.7092, 0.7132, 0.708, 0.7106, 0.7063, 0.7155, 0.7003, 0.7179, 0.7018, 0.708, 0.6941, 0.7106, 0.6928, 0.7117, 0.6959, 0.7085, 0.6922, 0.7073, 0.6957, 0.7048, 0.6928, 0.7179, 0.7018, 0.7155, 0.7003, 0.7179, 0.6971, 0.7127, 0.7095, 0.7135, 0.7103, 0.7124, 0.7121, 0.7115, 0.7111, 0.706, 0.6991, 0.7031, 0.6962, 0.7073, 0.6957, 0.7203, 0.712, 0.72, 0.7075, 0.7218, 0.7071, 0.7221, 0.7116, 0.6968, 0.7019, 0.708, 0.6978, 0.7043, 0.7024, 0.6968, 0.7019, 0.7043, 0.7024, 0.6994, 0.7045, 0.6968, 0.7019, 0.708, 0.6941, 0.708, 0.6978, 0.6968, 0.7019, 0.705, 0.6931, 0.708, 0.6941, 0.6968, 0.7019, 0.6997, 0.6965, 0.705, 0.6931, 0.7181, 0.706, 0.7165, 0.7067, 0.7155, 0.7024, 0.7122, 0.6968, 0.7143, 0.6966, 0.7117, 0.6995, 0.7117, 0.6995, 0.71, 0.6961, 0.7122, 0.6968, 0.7084, 0.6983, 0.7079, 0.6947, 0.71, 0.6961, 0.7031, 0.7061, 0.7056, 0.7083, 0.7023, 0.7091, 0.7111, 0.7092, 0.708, 0.7068, 0.7106, 0.7063, 0.711, 0.711, 0.7113, 0.7082, 0.7133, 0.7095, 0.7073, 0.6957, 0.7085, 0.6922, 0.7119, 0.6953, 0.7146, 0.6938, 0.7114, 0.6998, 0.7115, 0.694, 0.7085, 0.7038, 0.7055, 0.7033, 0.706, 0.6991, 0.7106, 0.7048, 0.7089, 0.7056, 0.7087, 0.7029, 0.711, 0.699, 0.7119, 0.6953, 0.7165, 0.6988, 0.7135, 0.7024, 0.7085, 0.7038, 0.711, 0.699, 0.7091, 0.7131, 0.711, 0.711, 0.7127, 0.7145, 0.7212, 0.6989, 0.7155, 0.7024, 0.7177, 0.6932, 0.7182, 0.6931, 0.722, 0.6936, 0.7203, 0.6994, 0.7252, 0.6973, 0.7212, 0.6989, 0.722, 0.6931, 0.7087, 0.7029, 0.7067, 0.7012, 0.708, 0.6992, 0.7185, 0.7056, 0.7221, 0.7036, 0.72, 0.7075, 0.7132, 0.6971, 0.7182, 0.6931, 0.7173, 0.7016, 0.7246, 0.7039, 0.7181, 0.706, 0.7212, 0.6989, 0.7246, 0.7039, 0.7212, 0.6989, 0.7252, 0.6973, 0.708, 0.6992, 0.7067, 0.6975, 0.7087, 0.6959, 0.7211, 0.7073, 0.7173, 0.7016, 0.7203, 0.6994, 0.7181, 0.706, 0.7246, 0.7039, 0.7252, 0.7087, 0.7104, 0.7082, 0.7142, 0.7034, 0.7155, 0.7101, 0.7239, 0.7074, 0.7211, 0.7073, 0.7228, 0.7008, 0.7105, 0.7124, 0.7104, 0.7082, 0.7133, 0.7126, 0.7133, 0.7126, 0.7155, 0.7101, 0.7172, 0.7142, 0.7234, 0.7123, 0.72, 0.7128, 0.7211, 0.7073, 0.7121, 0.7112, 0.7127, 0.7144, 0.7085, 0.7143, 0.7214, 0.7139, 0.7192, 0.7137, 0.7203, 0.712, 0.7117, 0.6995, 0.7126, 0.7071, 0.7093, 0.7068, 0.6994, 0.7045, 0.6956, 0.7067, 0.6968, 0.7019, 0.7085, 0.7143, 0.7084, 0.7168, 0.7039, 0.7156, 0.7039, 0.7127, 0.7076, 0.7107, 0.7085, 0.7143, 0.7118, 0.695, 0.7107, 0.6968, 0.7093, 0.694, 0.6985, 0.7114, 0.6981, 0.7079, 0.7025, 0.707, 0.7032, 0.7058, 0.7062, 0.7054, 0.7076, 0.7107, 0.7005, 0.7104, 0.7032, 0.7058, 0.7039, 0.7127, 0.7135, 0.6966, 0.7158, 0.6964, 0.7143, 0.6986, 0.7025, 0.707, 0.6994, 0.7045, 0.7043, 0.7024, 0.71, 0.7093, 0.7083, 0.7133, 0.7044, 0.7128, 0.7026, 0.6994, 0.7031, 0.7061, 0.6971, 0.6996, 0.7009, 0.7114, 0.7016, 0.7088, 0.7033, 0.7102, 0.7092, 0.706, 0.7025, 0.707, 0.7085, 0.7021, 0.7124, 0.7001, 0.7143, 0.6986, 0.7137, 0.7026, 0.7032, 0.6954, 0.7026, 0.6994, 0.6992, 0.6964, 0.7033, 0.7102, 0.7047, 0.7079, 0.7065, 0.7098, 0.708, 0.7068, 0.7026, 0.6994, 0.7078, 0.6969, 0.708, 0.6978, 0.7085, 0.7021, 0.7043, 0.7024, 0.7144, 0.6981, 0.7144, 0.704, 0.7092, 0.706, 0.7117, 0.6959, 0.7144, 0.6981, 0.7085, 0.7021, 0.7111, 0.7092, 0.7096, 0.7103, 0.708, 0.7068, 0.7155, 0.7003, 0.7124, 0.6973, 0.7179, 0.6971, 0.708, 0.6941, 0.7117, 0.6959, 0.708, 0.6978, 0.7085, 0.6922, 0.7048, 0.6928, 0.7064, 0.6887, 0.7117, 0.6913, 0.7085, 0.6922, 0.7097, 0.6886, 0.7031, 0.6962, 0.7048, 0.6928, 0.7073, 0.6957, 0.711, 0.711, 0.7093, 0.7084, 0.7113, 0.7082, 0.7031, 0.701, 0.7031, 0.6962, 0.706, 0.6991, 0.7133, 0.7122, 0.711, 0.711, 0.7133, 0.7095, 0.7127, 0.7145, 0.711, 0.711, 0.7133, 0.7122, 0.7143, 0.6966, 0.7144, 0.699, 0.7117, 0.6995, 0.7084, 0.6983, 0.71, 0.6961, 0.7117, 0.6995, 0.7059, 0.6962, 0.7079, 0.6947, 0.7084, 0.6983, 0.7056, 0.7083, 0.7031, 0.7061, 0.708, 0.7068, 0.7111, 0.7092, 0.7106, 0.7063, 0.7132, 0.708, 0.7253, 0.6993, 0.7252, 0.6976, 0.7253, 0.6976, 0.7255, 0.6992, 0.7252, 0.6976, 0.7253, 0.6952, 0.7255, 0.6953, 0.7253, 0.6976, 0.7253, 0.6952, 0.7259, 0.6931, 0.726, 0.6933, 0.7255, 0.6953, 0.7109, 0.7039, 0.71, 0.7008, 0.7102, 0.7007, 0.711, 0.7038, 0.71, 0.7008, 0.7098, 0.697, 0.71, 0.6971, 0.7102, 0.7007, 0.7098, 0.697, 0.7102, 0.6944, 0.7103, 0.6945, 0.71, 0.6971, 0.7102, 0.6944, 0.7109, 0.6922, 0.711, 0.6923, 0.7103, 0.6945, 0.7098, 0.7076, 0.7083, 0.7076, 0.7084, 0.7074, 0.7098, 0.7074, 0.7083, 0.7076, 0.7071, 0.7069, 0.7072, 0.7067, 0.7084, 0.7074, 0.7071, 0.7069, 0.7057, 0.7049, 0.7058, 0.7049, 0.7072, 0.7067, 0.7057, 0.7049, 0.7049, 0.7024, 0.7051, 0.7024, 0.7058, 0.7049, 0.7049, 0.7024, 0.7049, 0.6986, 0.7051, 0.6986, 0.7051, 0.7024, 0.7049, 0.6986, 0.7062, 0.6951, 0.7064, 0.6952, 0.7051, 0.6986, 0.7062, 0.6951, 0.7078, 0.6932, 0.7079, 0.6934, 0.7064, 0.6952, 0.7078, 0.6932, 0.7098, 0.6922, 0.7098, 0.6924, 0.7079, 0.6934, 0.7259, 0.7007, 0.7253, 0.6993, 0.7255, 0.6992, 0.726, 0.7006, 0.7185, 0.7056, 0.7184, 0.7055, 0.7194, 0.7028, 0.7195, 0.703, 0.7184, 0.7055, 0.7185, 0.7056, 0.7182, 0.7088, 0.718, 0.7088, 0.7189, 0.699, 0.7187, 0.699, 0.7177, 0.6963, 0.7179, 0.6961, 0.7166, 0.6954, 0.7167, 0.6949, 0.7179, 0.6961, 0.7177, 0.6963, 0.7167, 0.6949, 0.7166, 0.6954, 0.7153, 0.6953, 0.7153, 0.6949, 0.7153, 0.6949, 0.7153, 0.6953, 0.7135, 0.6966, 0.7134, 0.6965, 0.7134, 0.6965, 0.7135, 0.6966, 0.7124, 0.7001, 0.7123, 0.7, 0.7123, 0.7, 0.7124, 0.7001, 0.7123, 0.7036, 0.7119, 0.7037, 0.7119, 0.7037, 0.7123, 0.7036, 0.7132, 0.7064, 0.7128, 0.7065, 0.7128, 0.7065, 0.7132, 0.7064, 0.7144, 0.7075, 0.7143, 0.7077, 0.7143, 0.7077, 0.7144, 0.7075, 0.7157, 0.7076, 0.7157, 0.7077, 0.7157, 0.7077, 0.7157, 0.7076, 0.7175, 0.706, 0.7175, 0.7061])
me_sphere.use_remesh_preserve_volume = False
me_sphere.use_remesh_preserve_attributes = False
me_sphere.use_mirror_vertex_groups = False
me_sphere.update()

# ---- objects
ob_itemsack = bpy.data.objects.new('itemSack', me_sphere)

# ---- transforms, parenting, visibility, modifiers, constraints
ob_itemsack.location = (0.0, 0.0, 0.0)
ob_itemsack.rotation_euler = (1.571, -0.0, 0.0)
ob_itemsack.lineart.crease_threshold = 0.0

# ---- collection membership
col_collection_1.objects.link(ob_itemsack)

# ---- scene / render settings (as saved in the file)
scene.frame_start = 1; scene.frame_end = 250; scene.frame_set(0)
scene.render.engine = 'BLENDER_EEVEE_NEXT'
scene.render.resolution_x = 600
scene.render.resolution_y = 800
scene.render.dither_intensity = 0.0
scene.render.film_transparent = True
scene.render.use_bake_selected_to_active = True
scene.cycles.use_denoising = False
scene.cycles.samples = 10
scene.cycles.sampling_pattern = 'TABULATED_SOBOL'
scene.cycles.light_sampling_threshold = 0.0
scene.cycles.use_adaptive_sampling = False
scene.cycles.use_light_tree = False
scene.cycles.blur_glossy = 0.0
scene.cycles.volume_bounces = 1
scene.cycles.pixel_filter_type = 'GAUSSIAN'
scene.cycles.sample_clamp_indirect = 0.0
scene.view_settings.view_transform = 'Standard'
bpy.context.view_layer.update()

# ---- added for rendering (the .blend has no active camera and no usable light): camera, sun
cam_auto = bpy.data.cameras.new('AutoCamera')
cam_auto.lens = 50.0
cam_auto.sensor_width = 36.0
cam_auto.clip_end = 1000.0
ob_auto_camera = bpy.data.objects.new('AutoCamera', cam_auto)
scene.collection.objects.link(ob_auto_camera)
ob_auto_camera.location = (0.471777, -0.566136, 0.344036)
ob_auto_camera.rotation_euler = (1.09748, -7.21219e-08, 0.694738)
scene.camera = ob_auto_camera
light_auto_sun = bpy.data.lights.new('AutoSun', 'SUN')
light_auto_sun.energy = 3.0
light_auto_sun.angle = 0.0523599
ob_auto_sun = bpy.data.objects.new('AutoSun', light_auto_sun)
scene.collection.objects.link(ob_auto_sun)
ob_auto_sun.rotation_euler = (0.872665, 0.174533, 0.523599)
bpy.context.view_layer.update()
